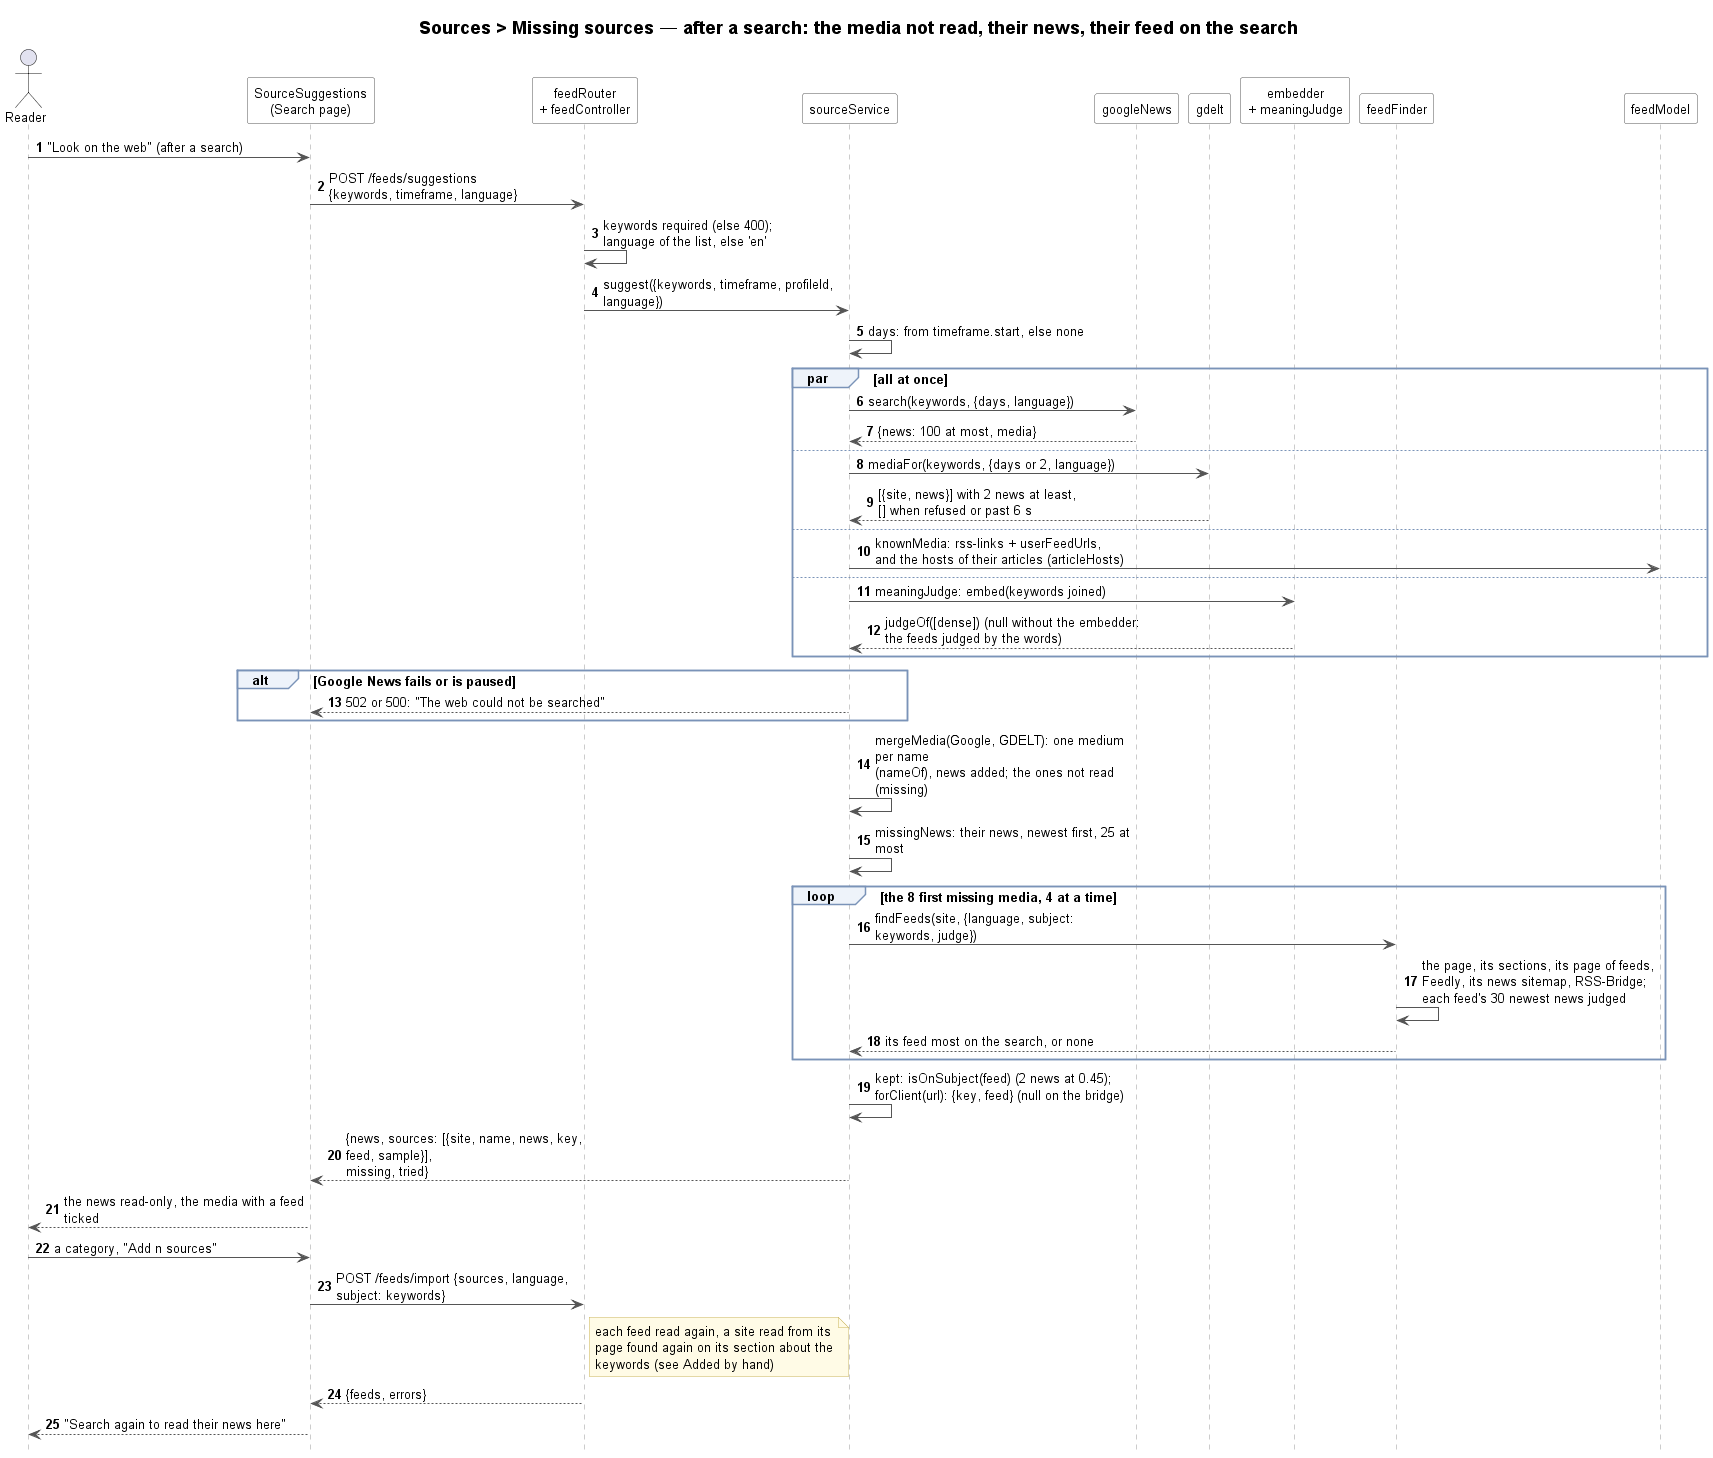

The diagram above was rendered by PlantUML. Its source (embedded in the PNG):
@startuml sources-missing-sources-sequence
!include ../../_style/sequence.iuml
title Sources > Missing sources — after a search: the media not read, their news, their feed on the search

actor Reader
participant "SourceSuggestions\n(Search page)" as Page
participant "feedRouter\n+ feedController" as Router
participant sourceService as Source
participant googleNews as Google
participant gdelt as Gdelt
participant "embedder\n+ meaningJudge" as Judge
participant "feedFinder" as Finder
participant feedModel as Model

Reader -> Page : "Look on the web" (after a search)
Page -> Router : POST /feeds/suggestions\n{keywords, timeframe, language}
Router -> Router : keywords required (else 400);\nlanguage of the list, else 'en'
Router -> Source : suggest({keywords, timeframe, profileId, language})
Source -> Source : days: from timeframe.start, else none
par all at once
    Source -> Google : search(keywords, {days, language})
    Google --> Source : {news: 100 at most, media}
else
    Source -> Gdelt : mediaFor(keywords, {days or 2, language})
    Gdelt --> Source : [{site, news}] with 2 news at least,\n[] when refused or past 6 s
else
    Source -> Model : knownMedia: rss-links + userFeedUrls,\nand the hosts of their articles (articleHosts)
else
    Source -> Judge : meaningJudge: embed(keywords joined)
    Judge --> Source : judgeOf([dense]) (null without the embedder:\nthe feeds judged by the words)
end
alt Google News fails or is paused
    Source --> Page : 502 or 500: "The web could not be searched"
end
Source -> Source : mergeMedia(Google, GDELT): one medium per name\n(nameOf), news added; the ones not read (missing)
Source -> Source : missingNews: their news, newest first, 25 at most
loop the 8 first missing media, 4 at a time
    Source -> Finder : findFeeds(site, {language, subject: keywords, judge})
    Finder -> Finder : the page, its sections, its page of feeds,\nFeedly, its news sitemap, RSS-Bridge;\neach feed's 30 newest news judged
    Finder --> Source : its feed most on the search, or none
end
Source -> Source : kept: isOnSubject(feed) (2 news at 0.45);\nforClient(url): {key, feed} (null on the bridge)
Source --> Page : {news, sources: [{site, name, news, key, feed, sample}],\nmissing, tried}
Page --> Reader : the news read-only, the media with a feed ticked

Reader -> Page : a category, "Add n sources"
Page -> Router : POST /feeds/import {sources, language, subject: keywords}
note right of Router
    each feed read again, a site read from its
    page found again on its section about the
    keywords (see Added by hand)
end note
Router --> Page : {feeds, errors}
Page --> Reader : "Search again to read their news here"
@enduml